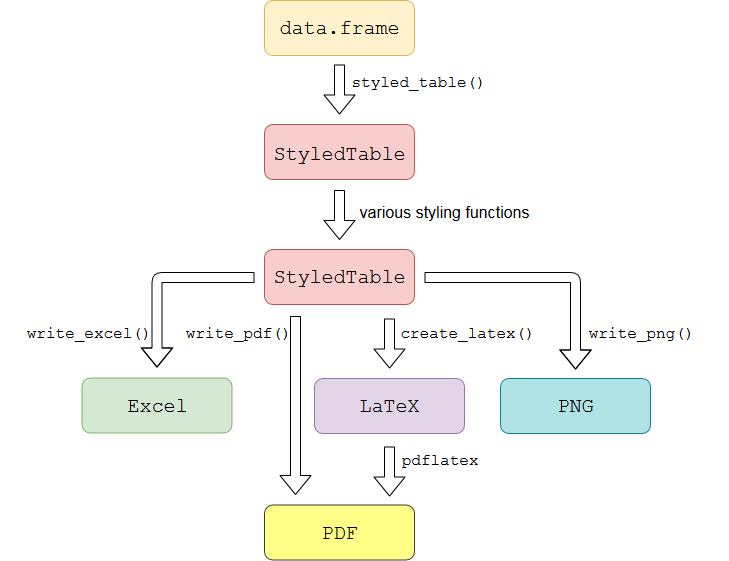

The diagram above was exported from draw.io. Its source (the exported page's mxGraphModel, read from the mxfile embedded in the PNG):
<mxGraphModel dx="1508" dy="1466" grid="1" gridSize="10" guides="1" tooltips="1" connect="1" arrows="1" fold="1" page="1" pageScale="1" pageWidth="827" pageHeight="1169" math="0" shadow="0">
  <root>
    <mxCell id="0" />
    <mxCell id="1" parent="0" />
    <mxCell id="p5qH_0pQSpNLtJQI3P1I-1" value="" style="rounded=1;whiteSpace=wrap;html=1;fillColor=#fff2cc;strokeColor=#d6b656;" parent="1" vertex="1">
      <mxGeometry x="397" y="826" width="150" height="55" as="geometry" />
    </mxCell>
    <mxCell id="p5qH_0pQSpNLtJQI3P1I-2" value="&lt;font style=&quot;font-size: 20px&quot; face=&quot;Courier New&quot;&gt;data.frame&lt;/font&gt;" style="text;html=1;strokeColor=none;fillColor=none;align=center;verticalAlign=middle;whiteSpace=wrap;rounded=0;" parent="1" vertex="1">
      <mxGeometry x="397" y="844" width="150" height="24" as="geometry" />
    </mxCell>
    <mxCell id="p5qH_0pQSpNLtJQI3P1I-3" value="" style="shape=flexArrow;endArrow=classic;html=1;" parent="1" edge="1">
      <mxGeometry width="50" height="50" relative="1" as="geometry">
        <mxPoint x="472" y="890" as="sourcePoint" />
        <mxPoint x="472" y="940" as="targetPoint" />
      </mxGeometry>
    </mxCell>
    <mxCell id="p5qH_0pQSpNLtJQI3P1I-4" value="" style="rounded=1;whiteSpace=wrap;html=1;fillColor=#f8cecc;strokeColor=#b85450;" parent="1" vertex="1">
      <mxGeometry x="397" y="950" width="150" height="55" as="geometry" />
    </mxCell>
    <mxCell id="p5qH_0pQSpNLtJQI3P1I-5" value="&lt;div&gt;&lt;font style=&quot;font-size: 20px&quot; face=&quot;Courier New&quot;&gt;StyledTable&lt;/font&gt;&lt;/div&gt;" style="text;html=1;strokeColor=none;fillColor=none;align=center;verticalAlign=middle;whiteSpace=wrap;rounded=0;" parent="1" vertex="1">
      <mxGeometry x="397" y="965" width="150" height="33" as="geometry" />
    </mxCell>
    <mxCell id="p5qH_0pQSpNLtJQI3P1I-7" value="&lt;div style=&quot;font-size: 16px&quot; align=&quot;left&quot;&gt;&lt;font style=&quot;font-size: 16px&quot; face=&quot;Courier New&quot;&gt;styled_table()&lt;/font&gt;&lt;/div&gt;" style="text;html=1;strokeColor=none;fillColor=none;align=center;verticalAlign=middle;whiteSpace=wrap;rounded=0;" parent="1" vertex="1">
      <mxGeometry x="463" y="884" width="175" height="50" as="geometry" />
    </mxCell>
    <mxCell id="p5qH_0pQSpNLtJQI3P1I-11" value="" style="shape=flexArrow;endArrow=classic;html=1;" parent="1" edge="1">
      <mxGeometry width="50" height="50" relative="1" as="geometry">
        <mxPoint x="472" y="1015.5" as="sourcePoint" />
        <mxPoint x="472" y="1065.5" as="targetPoint" />
      </mxGeometry>
    </mxCell>
    <mxCell id="p5qH_0pQSpNLtJQI3P1I-14" value="&lt;div align=&quot;left&quot;&gt;&lt;font style=&quot;font-size: 16px&quot;&gt;various styling functions&lt;br&gt;&lt;/font&gt;&lt;/div&gt;" style="text;html=1;strokeColor=none;fillColor=none;align=center;verticalAlign=middle;whiteSpace=wrap;rounded=0;" parent="1" vertex="1">
      <mxGeometry x="477" y="1014.5" width="200" height="50" as="geometry" />
    </mxCell>
    <mxCell id="p5qH_0pQSpNLtJQI3P1I-16" value="" style="rounded=1;whiteSpace=wrap;html=1;fillColor=#f8cecc;strokeColor=#b85450;" parent="1" vertex="1">
      <mxGeometry x="397" y="1075" width="150" height="55" as="geometry" />
    </mxCell>
    <mxCell id="p5qH_0pQSpNLtJQI3P1I-17" value="&lt;div&gt;&lt;font style=&quot;font-size: 20px&quot; face=&quot;Courier New&quot;&gt;StyledTable&lt;/font&gt;&lt;/div&gt;" style="text;html=1;strokeColor=none;fillColor=none;align=center;verticalAlign=middle;whiteSpace=wrap;rounded=0;" parent="1" vertex="1">
      <mxGeometry x="397" y="1088" width="150" height="34" as="geometry" />
    </mxCell>
    <mxCell id="p5qH_0pQSpNLtJQI3P1I-27" value="" style="shape=flexArrow;endArrow=classic;html=1;" parent="1" edge="1">
      <mxGeometry width="50" height="50" relative="1" as="geometry">
        <mxPoint x="387" y="1103" as="sourcePoint" />
        <mxPoint x="289.5" y="1193" as="targetPoint" />
        <Array as="points">
          <mxPoint x="289.5" y="1103" />
        </Array>
      </mxGeometry>
    </mxCell>
    <mxCell id="p5qH_0pQSpNLtJQI3P1I-28" value="" style="rounded=1;whiteSpace=wrap;html=1;fillColor=#d5e8d4;strokeColor=#82b366;" parent="1" vertex="1">
      <mxGeometry x="214.5" y="1203.5" width="150" height="55" as="geometry" />
    </mxCell>
    <mxCell id="p5qH_0pQSpNLtJQI3P1I-29" value="&lt;div&gt;&lt;font style=&quot;font-size: 20px&quot; face=&quot;Courier New&quot;&gt;Excel&lt;/font&gt;&lt;/div&gt;" style="text;html=1;strokeColor=none;fillColor=none;align=center;verticalAlign=middle;whiteSpace=wrap;rounded=0;" parent="1" vertex="1">
      <mxGeometry x="215" y="1215" width="150" height="37" as="geometry" />
    </mxCell>
    <mxCell id="p5qH_0pQSpNLtJQI3P1I-30" value="&lt;div style=&quot;font-size: 16px&quot; align=&quot;left&quot;&gt;&lt;font style=&quot;font-size: 16px&quot; face=&quot;Courier New&quot;&gt;write_excel()&lt;/font&gt;&lt;/div&gt;" style="text;html=1;strokeColor=none;fillColor=none;align=center;verticalAlign=middle;whiteSpace=wrap;rounded=0;" parent="1" vertex="1">
      <mxGeometry x="133.5" y="1134.5" width="175" height="50" as="geometry" />
    </mxCell>
    <mxCell id="p5qH_0pQSpNLtJQI3P1I-31" value="" style="shape=flexArrow;endArrow=classic;html=1;" parent="1" edge="1">
      <mxGeometry width="50" height="50" relative="1" as="geometry">
        <mxPoint x="522" y="1144" as="sourcePoint" />
        <mxPoint x="522" y="1194" as="targetPoint" />
      </mxGeometry>
    </mxCell>
    <mxCell id="p5qH_0pQSpNLtJQI3P1I-32" value="" style="rounded=1;whiteSpace=wrap;html=1;fillColor=#e1d5e7;strokeColor=#9673a6;" parent="1" vertex="1">
      <mxGeometry x="447" y="1204" width="150" height="55" as="geometry" />
    </mxCell>
    <mxCell id="p5qH_0pQSpNLtJQI3P1I-33" value="&lt;div&gt;&lt;font style=&quot;font-size: 20px&quot; face=&quot;Courier New&quot;&gt;LaTeX&lt;/font&gt;&lt;/div&gt;" style="text;html=1;strokeColor=none;fillColor=none;align=center;verticalAlign=middle;whiteSpace=wrap;rounded=0;" parent="1" vertex="1">
      <mxGeometry x="447" y="1224.5" width="150" height="19" as="geometry" />
    </mxCell>
    <mxCell id="p5qH_0pQSpNLtJQI3P1I-34" value="&lt;div style=&quot;font-size: 16px&quot; align=&quot;left&quot;&gt;&lt;font style=&quot;font-size: 16px&quot; face=&quot;Courier New&quot;&gt;create_latex()&lt;/font&gt;&lt;/div&gt;" style="text;html=1;strokeColor=none;fillColor=none;align=center;verticalAlign=middle;whiteSpace=wrap;rounded=0;" parent="1" vertex="1">
      <mxGeometry x="512" y="1134.5" width="175" height="50" as="geometry" />
    </mxCell>
    <mxCell id="p5qH_0pQSpNLtJQI3P1I-36" value="" style="shape=flexArrow;endArrow=classic;html=1;" parent="1" edge="1">
      <mxGeometry width="50" height="50" relative="1" as="geometry">
        <mxPoint x="557" y="1103" as="sourcePoint" />
        <mxPoint x="708" y="1195" as="targetPoint" />
        <Array as="points">
          <mxPoint x="708" y="1103" />
        </Array>
      </mxGeometry>
    </mxCell>
    <mxCell id="p5qH_0pQSpNLtJQI3P1I-37" value="" style="rounded=1;whiteSpace=wrap;html=1;fillColor=#b0e3e6;strokeColor=#0e8088;" parent="1" vertex="1">
      <mxGeometry x="633" y="1204" width="150" height="55" as="geometry" />
    </mxCell>
    <mxCell id="p5qH_0pQSpNLtJQI3P1I-38" value="&lt;div&gt;&lt;font style=&quot;font-size: 20px&quot; face=&quot;Courier New&quot;&gt;PNG&lt;/font&gt;&lt;/div&gt;" style="text;html=1;strokeColor=none;fillColor=none;align=center;verticalAlign=middle;whiteSpace=wrap;rounded=0;" parent="1" vertex="1">
      <mxGeometry x="633" y="1225" width="150" height="18" as="geometry" />
    </mxCell>
    <mxCell id="p5qH_0pQSpNLtJQI3P1I-39" value="&lt;div style=&quot;font-size: 16px&quot; align=&quot;left&quot;&gt;&lt;font style=&quot;font-size: 16px&quot; face=&quot;Courier New&quot;&gt;write_png()&lt;/font&gt;&lt;/div&gt;" style="text;html=1;strokeColor=none;fillColor=none;align=center;verticalAlign=middle;whiteSpace=wrap;rounded=0;" parent="1" vertex="1">
      <mxGeometry x="686" y="1134.5" width="175" height="50" as="geometry" />
    </mxCell>
    <mxCell id="p5qH_0pQSpNLtJQI3P1I-51" value="" style="shape=flexArrow;endArrow=classic;html=1;" parent="1" edge="1">
      <mxGeometry width="50" height="50" relative="1" as="geometry">
        <mxPoint x="522" y="1272" as="sourcePoint" />
        <mxPoint x="522" y="1322" as="targetPoint" />
      </mxGeometry>
    </mxCell>
    <mxCell id="p5qH_0pQSpNLtJQI3P1I-52" value="" style="rounded=1;whiteSpace=wrap;html=1;fillColor=#ffff88;strokeColor=#36393d;" parent="1" vertex="1">
      <mxGeometry x="397" y="1330.5" width="150" height="55" as="geometry" />
    </mxCell>
    <mxCell id="p5qH_0pQSpNLtJQI3P1I-53" value="&lt;div&gt;&lt;font style=&quot;font-size: 20px&quot; face=&quot;Courier New&quot;&gt;PDF&lt;/font&gt;&lt;/div&gt;" style="text;html=1;strokeColor=none;fillColor=none;align=center;verticalAlign=middle;whiteSpace=wrap;rounded=0;" parent="1" vertex="1">
      <mxGeometry x="397" y="1351" width="150" height="19" as="geometry" />
    </mxCell>
    <mxCell id="p5qH_0pQSpNLtJQI3P1I-54" value="&lt;div style=&quot;font-size: 16px&quot; align=&quot;left&quot;&gt;&lt;font style=&quot;font-size: 16px&quot; face=&quot;Courier New&quot;&gt;pdflatex&lt;/font&gt;&lt;/div&gt;" style="text;html=1;strokeColor=none;fillColor=none;align=center;verticalAlign=middle;whiteSpace=wrap;rounded=0;" parent="1" vertex="1">
      <mxGeometry x="485" y="1261.5" width="175" height="50" as="geometry" />
    </mxCell>
    <mxCell id="p5qH_0pQSpNLtJQI3P1I-56" value="" style="shape=flexArrow;endArrow=classic;html=1;" parent="1" edge="1">
      <mxGeometry width="50" height="50" relative="1" as="geometry">
        <mxPoint x="428" y="1141.5" as="sourcePoint" />
        <mxPoint x="428" y="1320.5" as="targetPoint" />
      </mxGeometry>
    </mxCell>
    <mxCell id="p5qH_0pQSpNLtJQI3P1I-57" value="&lt;div style=&quot;font-size: 16px&quot; align=&quot;left&quot;&gt;&lt;font style=&quot;font-size: 16px&quot; face=&quot;Courier New&quot;&gt;write_pdf()&lt;/font&gt;&lt;/div&gt;" style="text;html=1;strokeColor=none;fillColor=none;align=center;verticalAlign=middle;whiteSpace=wrap;rounded=0;" parent="1" vertex="1">
      <mxGeometry x="283" y="1134.5" width="175" height="50" as="geometry" />
    </mxCell>
  </root>
</mxGraphModel>